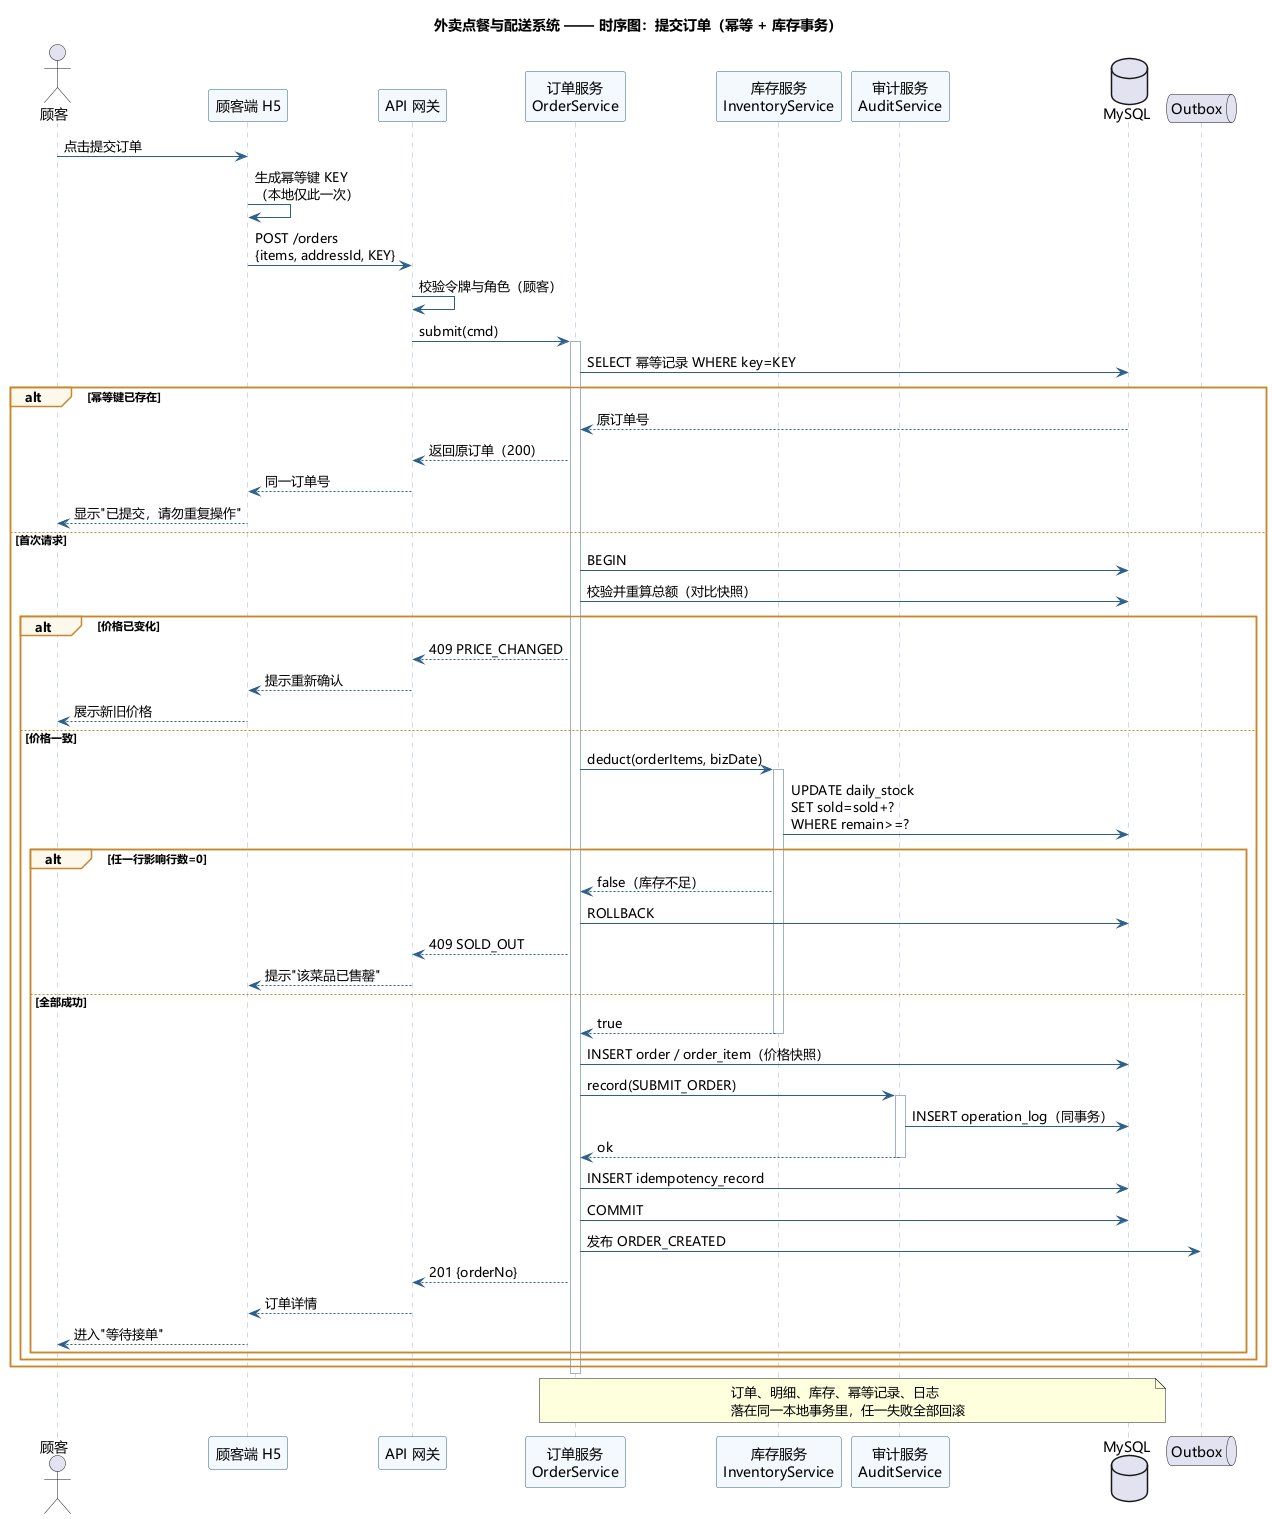

The diagram above was rendered by PlantUML. Its source (embedded in the PNG):
@startuml UML时序图-提交订单
title 外卖点餐与配送系统 —— 时序图：提交订单（幂等 + 库存事务）
skinparam shadowing false
skinparam defaultFontName "Microsoft YaHei"
skinparam sequence {
  ArrowColor #2C5F8A
  LifeLineBorderColor #9DB4C8
  ParticipantBorderColor #2C5F8A
  ParticipantBackgroundColor #F4F9FD
  GroupBorderColor #C9862B
  GroupBackgroundColor #FDF8EC
}

actor "顾客" as U
participant "顾客端 H5" as C
participant "API 网关" as G
participant "订单服务\nOrderService" as O
participant "库存服务\nInventoryService" as I
participant "审计服务\nAuditService" as L
database "MySQL" as DB
queue "Outbox" as MQ

U -> C : 点击提交订单
C -> C : 生成幂等键 KEY\n（本地仅此一次）
C -> G : POST /orders\n{items, addressId, KEY}
G -> G : 校验令牌与角色（顾客）
G -> O : submit(cmd)
activate O

O -> DB : SELECT 幂等记录 WHERE key=KEY
alt 幂等键已存在
  DB --> O : 原订单号
  O --> G : 返回原订单（200）
  G --> C : 同一订单号
  C --> U : 显示"已提交，请勿重复操作"
else 首次请求
  O -> DB : BEGIN
  O -> DB : 校验并重算总额（对比快照）
  alt 价格已变化
    O --> G : 409 PRICE_CHANGED
    G --> C : 提示重新确认
    C --> U : 展示新旧价格
  else 价格一致
    O -> I : deduct(orderItems, bizDate)
    activate I
    I -> DB : UPDATE daily_stock\nSET sold=sold+?\nWHERE remain>=?
    alt 任一行影响行数=0
      I --> O : false（库存不足）
      O -> DB : ROLLBACK
      O --> G : 409 SOLD_OUT
      G --> C : 提示"该菜品已售罄"
    else 全部成功
      I --> O : true
      deactivate I
      O -> DB : INSERT order / order_item（价格快照）
      O -> L : record(SUBMIT_ORDER)
      activate L
      L -> DB : INSERT operation_log（同事务）
      L --> O : ok
      deactivate L
      O -> DB : INSERT idempotency_record
      O -> DB : COMMIT
      O -> MQ : 发布 ORDER_CREATED
      O --> G : 201 {orderNo}
      G --> C : 订单详情
      C --> U : 进入"等待接单"
    end
  end
end
deactivate O

note over O, DB
  订单、明细、库存、幂等记录、日志
  落在同一本地事务里，任一失败全部回滚
end note

@enduml